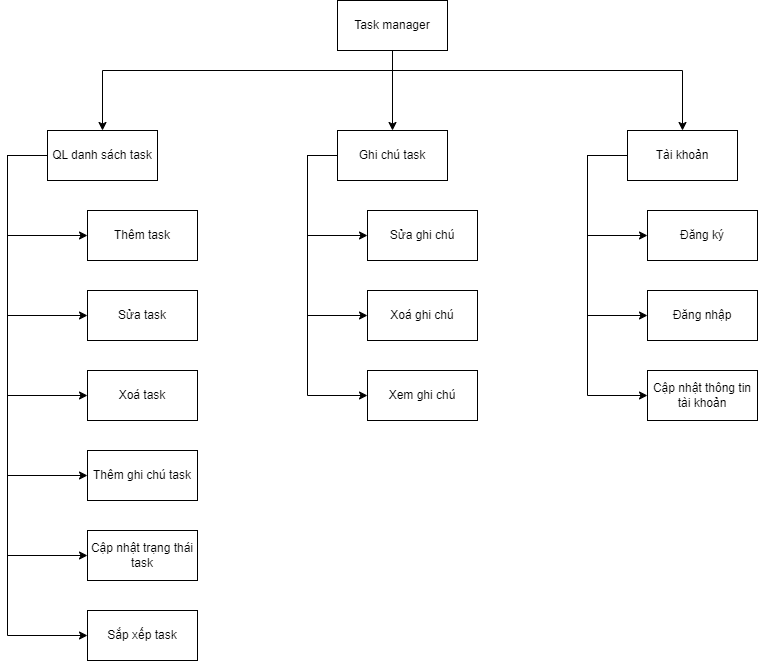

The diagram above was exported from draw.io. Its source (the exported page's mxGraphModel, read from the mxfile embedded in the PNG):
<mxGraphModel dx="1434" dy="821" grid="1" gridSize="10" guides="1" tooltips="1" connect="1" arrows="1" fold="1" page="1" pageScale="1" pageWidth="1169" pageHeight="827" math="0" shadow="0">
  <root>
    <mxCell id="0" />
    <mxCell id="1" parent="0" />
    <mxCell id="KJmVqOLr1kllyoIaRh3E-16" style="edgeStyle=orthogonalEdgeStyle;rounded=0;orthogonalLoop=1;jettySize=auto;html=1;entryX=0;entryY=0.5;entryDx=0;entryDy=0;" edge="1" parent="1" source="KJmVqOLr1kllyoIaRh3E-4" target="KJmVqOLr1kllyoIaRh3E-5">
      <mxGeometry relative="1" as="geometry">
        <Array as="points">
          <mxPoint x="200" y="305" />
          <mxPoint x="200" y="385" />
        </Array>
      </mxGeometry>
    </mxCell>
    <mxCell id="KJmVqOLr1kllyoIaRh3E-17" style="edgeStyle=orthogonalEdgeStyle;rounded=0;orthogonalLoop=1;jettySize=auto;html=1;entryX=0;entryY=0.5;entryDx=0;entryDy=0;" edge="1" parent="1" source="KJmVqOLr1kllyoIaRh3E-4" target="KJmVqOLr1kllyoIaRh3E-6">
      <mxGeometry relative="1" as="geometry">
        <Array as="points">
          <mxPoint x="200" y="305" />
          <mxPoint x="200" y="465" />
        </Array>
      </mxGeometry>
    </mxCell>
    <mxCell id="KJmVqOLr1kllyoIaRh3E-18" style="edgeStyle=orthogonalEdgeStyle;rounded=0;orthogonalLoop=1;jettySize=auto;html=1;entryX=0;entryY=0.5;entryDx=0;entryDy=0;" edge="1" parent="1" source="KJmVqOLr1kllyoIaRh3E-4" target="KJmVqOLr1kllyoIaRh3E-7">
      <mxGeometry relative="1" as="geometry">
        <Array as="points">
          <mxPoint x="200" y="305" />
          <mxPoint x="200" y="545" />
        </Array>
      </mxGeometry>
    </mxCell>
    <mxCell id="KJmVqOLr1kllyoIaRh3E-20" style="edgeStyle=orthogonalEdgeStyle;rounded=0;orthogonalLoop=1;jettySize=auto;html=1;entryX=0;entryY=0.5;entryDx=0;entryDy=0;" edge="1" parent="1" source="KJmVqOLr1kllyoIaRh3E-4" target="KJmVqOLr1kllyoIaRh3E-19">
      <mxGeometry relative="1" as="geometry">
        <Array as="points">
          <mxPoint x="200" y="305" />
          <mxPoint x="200" y="625" />
        </Array>
      </mxGeometry>
    </mxCell>
    <mxCell id="KJmVqOLr1kllyoIaRh3E-22" style="edgeStyle=orthogonalEdgeStyle;rounded=0;orthogonalLoop=1;jettySize=auto;html=1;entryX=0;entryY=0.5;entryDx=0;entryDy=0;" edge="1" parent="1" source="KJmVqOLr1kllyoIaRh3E-4" target="KJmVqOLr1kllyoIaRh3E-21">
      <mxGeometry relative="1" as="geometry">
        <Array as="points">
          <mxPoint x="200" y="305" />
          <mxPoint x="200" y="705" />
        </Array>
      </mxGeometry>
    </mxCell>
    <mxCell id="KJmVqOLr1kllyoIaRh3E-34" style="edgeStyle=orthogonalEdgeStyle;rounded=0;orthogonalLoop=1;jettySize=auto;html=1;entryX=0;entryY=0.5;entryDx=0;entryDy=0;" edge="1" parent="1" source="KJmVqOLr1kllyoIaRh3E-4" target="KJmVqOLr1kllyoIaRh3E-33">
      <mxGeometry relative="1" as="geometry">
        <Array as="points">
          <mxPoint x="200" y="305" />
          <mxPoint x="200" y="785" />
        </Array>
      </mxGeometry>
    </mxCell>
    <mxCell id="KJmVqOLr1kllyoIaRh3E-4" value="QL danh sách task" style="html=1;whiteSpace=wrap;" vertex="1" parent="1">
      <mxGeometry x="240" y="280" width="110" height="50" as="geometry" />
    </mxCell>
    <mxCell id="KJmVqOLr1kllyoIaRh3E-5" value="Thêm task" style="html=1;whiteSpace=wrap;" vertex="1" parent="1">
      <mxGeometry x="280" y="360" width="110" height="50" as="geometry" />
    </mxCell>
    <mxCell id="KJmVqOLr1kllyoIaRh3E-6" value="Sửa task" style="html=1;whiteSpace=wrap;" vertex="1" parent="1">
      <mxGeometry x="280" y="440" width="110" height="50" as="geometry" />
    </mxCell>
    <mxCell id="KJmVqOLr1kllyoIaRh3E-7" value="Xoá task" style="html=1;whiteSpace=wrap;" vertex="1" parent="1">
      <mxGeometry x="280" y="520" width="110" height="50" as="geometry" />
    </mxCell>
    <mxCell id="KJmVqOLr1kllyoIaRh3E-23" style="edgeStyle=orthogonalEdgeStyle;rounded=0;orthogonalLoop=1;jettySize=auto;html=1;" edge="1" parent="1" source="KJmVqOLr1kllyoIaRh3E-8" target="KJmVqOLr1kllyoIaRh3E-4">
      <mxGeometry relative="1" as="geometry">
        <Array as="points">
          <mxPoint x="585" y="220" />
          <mxPoint x="295" y="220" />
        </Array>
      </mxGeometry>
    </mxCell>
    <mxCell id="KJmVqOLr1kllyoIaRh3E-24" style="edgeStyle=orthogonalEdgeStyle;rounded=0;orthogonalLoop=1;jettySize=auto;html=1;" edge="1" parent="1" source="KJmVqOLr1kllyoIaRh3E-8" target="KJmVqOLr1kllyoIaRh3E-9">
      <mxGeometry relative="1" as="geometry" />
    </mxCell>
    <mxCell id="KJmVqOLr1kllyoIaRh3E-26" style="edgeStyle=orthogonalEdgeStyle;rounded=0;orthogonalLoop=1;jettySize=auto;html=1;entryX=0.5;entryY=0;entryDx=0;entryDy=0;" edge="1" parent="1" source="KJmVqOLr1kllyoIaRh3E-8" target="KJmVqOLr1kllyoIaRh3E-12">
      <mxGeometry relative="1" as="geometry">
        <Array as="points">
          <mxPoint x="585" y="220" />
          <mxPoint x="875" y="220" />
        </Array>
      </mxGeometry>
    </mxCell>
    <mxCell id="KJmVqOLr1kllyoIaRh3E-8" value="Task manager" style="html=1;whiteSpace=wrap;" vertex="1" parent="1">
      <mxGeometry x="530" y="150" width="110" height="50" as="geometry" />
    </mxCell>
    <mxCell id="KJmVqOLr1kllyoIaRh3E-27" style="edgeStyle=orthogonalEdgeStyle;rounded=0;orthogonalLoop=1;jettySize=auto;html=1;entryX=0;entryY=0.5;entryDx=0;entryDy=0;" edge="1" parent="1" source="KJmVqOLr1kllyoIaRh3E-9" target="KJmVqOLr1kllyoIaRh3E-10">
      <mxGeometry relative="1" as="geometry">
        <Array as="points">
          <mxPoint x="500" y="305" />
          <mxPoint x="500" y="385" />
        </Array>
      </mxGeometry>
    </mxCell>
    <mxCell id="KJmVqOLr1kllyoIaRh3E-28" style="edgeStyle=orthogonalEdgeStyle;rounded=0;orthogonalLoop=1;jettySize=auto;html=1;entryX=0;entryY=0.5;entryDx=0;entryDy=0;" edge="1" parent="1" source="KJmVqOLr1kllyoIaRh3E-9" target="KJmVqOLr1kllyoIaRh3E-11">
      <mxGeometry relative="1" as="geometry">
        <Array as="points">
          <mxPoint x="500" y="305" />
          <mxPoint x="500" y="465" />
        </Array>
      </mxGeometry>
    </mxCell>
    <mxCell id="KJmVqOLr1kllyoIaRh3E-30" style="edgeStyle=orthogonalEdgeStyle;rounded=0;orthogonalLoop=1;jettySize=auto;html=1;entryX=0;entryY=0.5;entryDx=0;entryDy=0;" edge="1" parent="1" source="KJmVqOLr1kllyoIaRh3E-9" target="KJmVqOLr1kllyoIaRh3E-29">
      <mxGeometry relative="1" as="geometry">
        <Array as="points">
          <mxPoint x="500" y="305" />
          <mxPoint x="500" y="545" />
        </Array>
      </mxGeometry>
    </mxCell>
    <mxCell id="KJmVqOLr1kllyoIaRh3E-9" value="Ghi chú task" style="html=1;whiteSpace=wrap;" vertex="1" parent="1">
      <mxGeometry x="530" y="280" width="110" height="50" as="geometry" />
    </mxCell>
    <mxCell id="KJmVqOLr1kllyoIaRh3E-10" value="Sửa ghi chú" style="html=1;whiteSpace=wrap;" vertex="1" parent="1">
      <mxGeometry x="560" y="360" width="110" height="50" as="geometry" />
    </mxCell>
    <mxCell id="KJmVqOLr1kllyoIaRh3E-11" value="Xoá ghi chú" style="html=1;whiteSpace=wrap;" vertex="1" parent="1">
      <mxGeometry x="560" y="440" width="110" height="50" as="geometry" />
    </mxCell>
    <mxCell id="KJmVqOLr1kllyoIaRh3E-35" style="edgeStyle=orthogonalEdgeStyle;rounded=0;orthogonalLoop=1;jettySize=auto;html=1;entryX=0;entryY=0.5;entryDx=0;entryDy=0;" edge="1" parent="1" source="KJmVqOLr1kllyoIaRh3E-12" target="KJmVqOLr1kllyoIaRh3E-13">
      <mxGeometry relative="1" as="geometry">
        <Array as="points">
          <mxPoint x="780" y="305" />
          <mxPoint x="780" y="385" />
        </Array>
      </mxGeometry>
    </mxCell>
    <mxCell id="KJmVqOLr1kllyoIaRh3E-36" style="edgeStyle=orthogonalEdgeStyle;rounded=0;orthogonalLoop=1;jettySize=auto;html=1;entryX=0;entryY=0.5;entryDx=0;entryDy=0;" edge="1" parent="1" source="KJmVqOLr1kllyoIaRh3E-12" target="KJmVqOLr1kllyoIaRh3E-14">
      <mxGeometry relative="1" as="geometry">
        <Array as="points">
          <mxPoint x="780" y="305" />
          <mxPoint x="780" y="465" />
        </Array>
      </mxGeometry>
    </mxCell>
    <mxCell id="KJmVqOLr1kllyoIaRh3E-37" style="edgeStyle=orthogonalEdgeStyle;rounded=0;orthogonalLoop=1;jettySize=auto;html=1;entryX=0;entryY=0.5;entryDx=0;entryDy=0;" edge="1" parent="1" source="KJmVqOLr1kllyoIaRh3E-12" target="KJmVqOLr1kllyoIaRh3E-15">
      <mxGeometry relative="1" as="geometry">
        <Array as="points">
          <mxPoint x="780" y="305" />
          <mxPoint x="780" y="545" />
        </Array>
      </mxGeometry>
    </mxCell>
    <mxCell id="KJmVqOLr1kllyoIaRh3E-12" value="Tài khoản" style="html=1;whiteSpace=wrap;" vertex="1" parent="1">
      <mxGeometry x="820" y="280" width="110" height="50" as="geometry" />
    </mxCell>
    <mxCell id="KJmVqOLr1kllyoIaRh3E-13" value="Đăng ký" style="html=1;whiteSpace=wrap;" vertex="1" parent="1">
      <mxGeometry x="840" y="360" width="110" height="50" as="geometry" />
    </mxCell>
    <mxCell id="KJmVqOLr1kllyoIaRh3E-14" value="Đăng nhập" style="html=1;whiteSpace=wrap;" vertex="1" parent="1">
      <mxGeometry x="840" y="440" width="110" height="50" as="geometry" />
    </mxCell>
    <mxCell id="KJmVqOLr1kllyoIaRh3E-15" value="Cập nhật thông tin tài khoản" style="html=1;whiteSpace=wrap;" vertex="1" parent="1">
      <mxGeometry x="840" y="520" width="110" height="50" as="geometry" />
    </mxCell>
    <mxCell id="KJmVqOLr1kllyoIaRh3E-19" value="Thêm ghi chú task" style="html=1;whiteSpace=wrap;" vertex="1" parent="1">
      <mxGeometry x="280" y="600" width="110" height="50" as="geometry" />
    </mxCell>
    <mxCell id="KJmVqOLr1kllyoIaRh3E-21" value="Cập nhật trạng thái task" style="html=1;whiteSpace=wrap;" vertex="1" parent="1">
      <mxGeometry x="280" y="680" width="110" height="50" as="geometry" />
    </mxCell>
    <mxCell id="KJmVqOLr1kllyoIaRh3E-29" value="Xem ghi chú" style="html=1;whiteSpace=wrap;" vertex="1" parent="1">
      <mxGeometry x="560" y="520" width="110" height="50" as="geometry" />
    </mxCell>
    <mxCell id="KJmVqOLr1kllyoIaRh3E-33" value="Sắp xếp task" style="html=1;whiteSpace=wrap;" vertex="1" parent="1">
      <mxGeometry x="280" y="760" width="110" height="50" as="geometry" />
    </mxCell>
  </root>
</mxGraphModel>